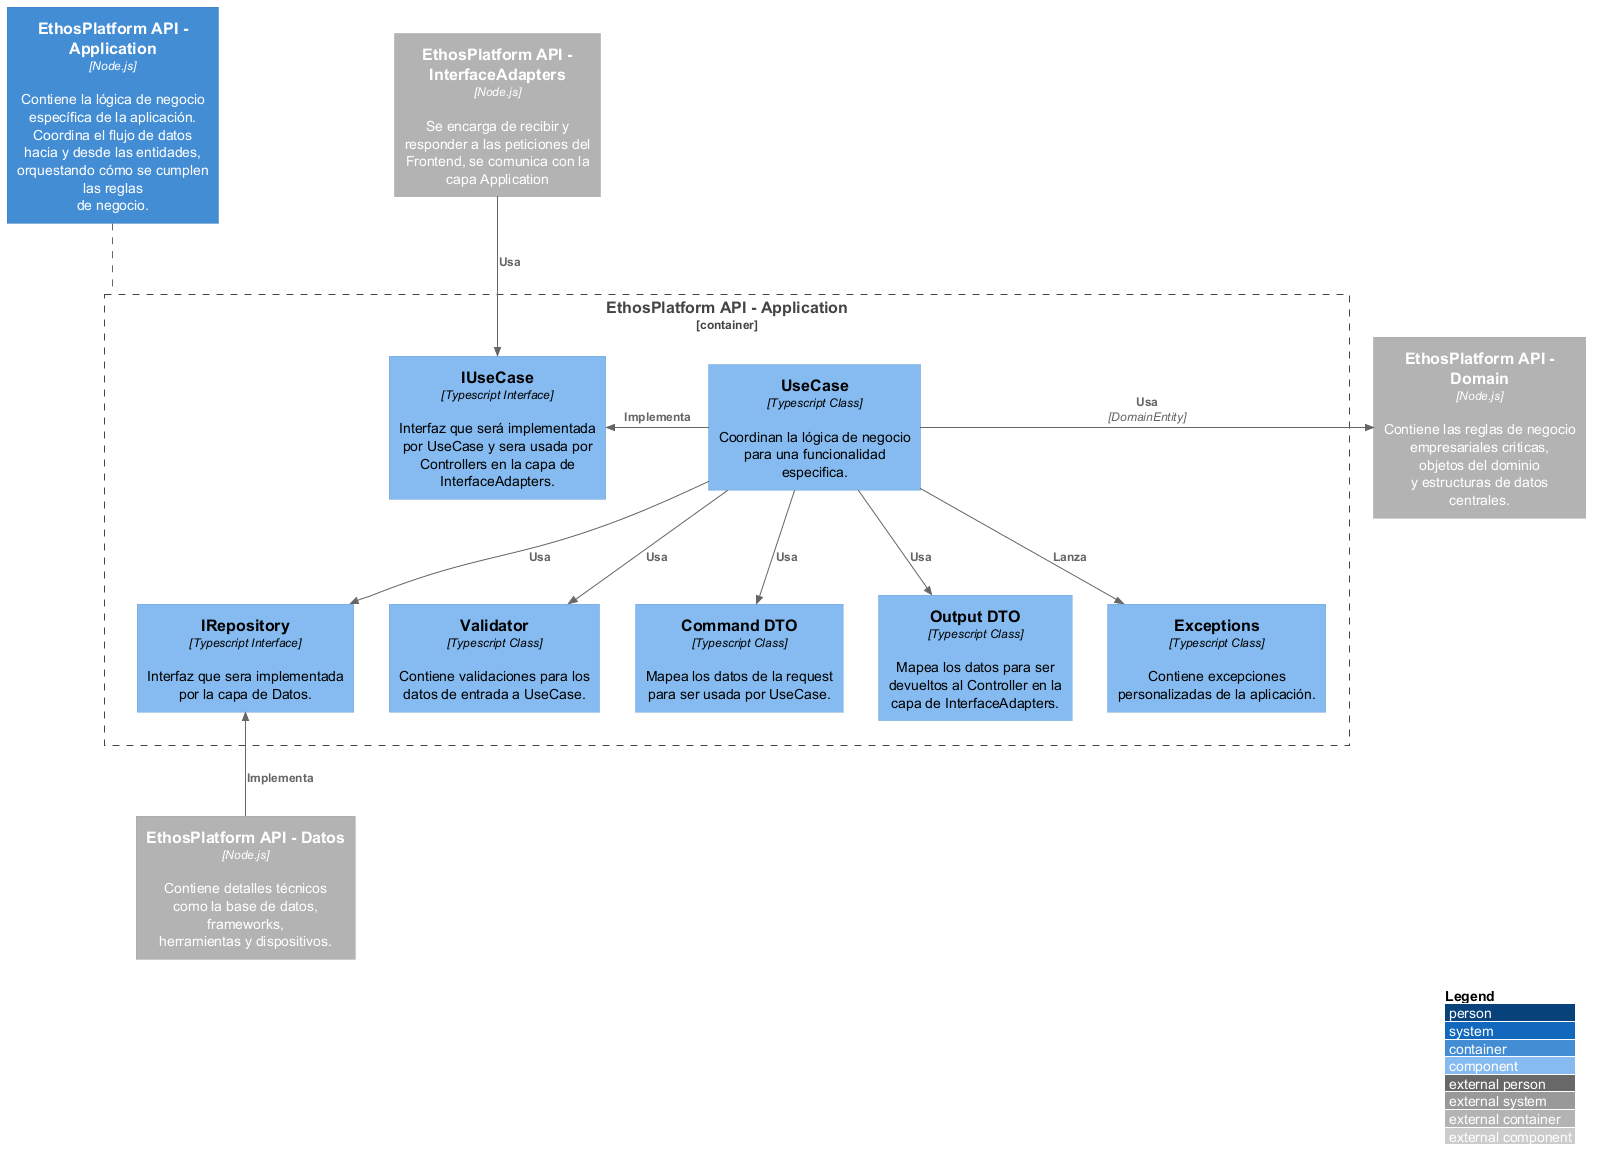

The diagram above was rendered by PlantUML. Its source (embedded in the PNG):
@startuml C3-Component-Diagram-Application

/' Importar Paquetes '/
!include %getenv("PLANTUML_C4_HOME")/C4_Component.puml

/' Definir Iconos y Fuentes '/
!define DEVICONS %getenv("PLANTUML_ICON_FONT_SPRITES")/icons/devicons
!define FONTAWESOME %getenv("PLANTUML_ICON_FONT_SPRITES")/icons/font-awesome-5

left to right direction

LAYOUT_WITH_LEGEND()
LAYOUT_TOP_DOWN()

Container(web_api_application , "EthosPlatform API - Application" , "Node.js" , "Contiene la lógica de negocio\nespecífica de la aplicación.\nCoordina el flujo de datos\nhacia y desde las entidades,\norquestando cómo se cumplen las reglas\nde negocio.")
Container_Boundary(web_api_application_boundary , "EthosPlatform API - Application"){
    Component(i_use_case , "IUseCase" , "Typescript Interface" , "Interfaz que será implementada por UseCase y sera usada por Controllers en la capa de InterfaceAdapters.")

    Component(use_case , "UseCase" , "Typescript Class" , "Coordinan la lógica de negocio para una funcionalidad especifica.")
    Component(validator , "Validator" , "Typescript Class" , "Contiene validaciones para los datos de entrada a UseCase.")
    Component(command_dto , "Command DTO" , "Typescript Class" , "Mapea los datos de la request para ser usada por UseCase.")
    Component(output_dto , "Output DTO" , "Typescript Class" , "Mapea los datos para ser devueltos al Controller en la capa de InterfaceAdapters.")
    
    Component(i_repository , "IRepository" , "Typescript Interface" , "Interfaz que sera implementada por la capa de Datos.")
    Component(exceptions , "Exceptions" , "Typescript Class" , "Contiene excepciones personalizadas de la aplicación.")
}
Container_Ext(web_api_interface_adapters_ext , "EthosPlatform API - InterfaceAdapters" , "Node.js" , "Se encarga de recibir y responder a las peticiones del Frontend, se comunica con la capa Application")
Container_Ext(web_api_datos_ext , "EthosPlatform API - Datos" , "Node.js" , "Contiene detalles técnicos como la base de datos, frameworks,\nherramientas y dispositivos.")
Container_Ext(web_api_domain_ext , "EthosPlatform API - Domain" , "Node.js" , "Contiene las reglas de negocio\nempresariales criticas,\nobjetos del dominio\ny estructuras de datos centrales.")

web_api_application .. web_api_application_boundary

Rel_L(use_case , i_use_case , "Implementa")

Rel(use_case , validator , "Usa")

Rel(use_case , command_dto , "Usa")
Rel(use_case , output_dto , "Usa")

Rel(use_case , i_repository , "Usa")

Rel(use_case , exceptions , "Lanza")

Rel(web_api_interface_adapters_ext , i_use_case , "Usa")
Rel_U(web_api_datos_ext , i_repository , "Implementa")
Rel_R(use_case , web_api_domain_ext , "Usa" , "DomainEntity")

@enduml